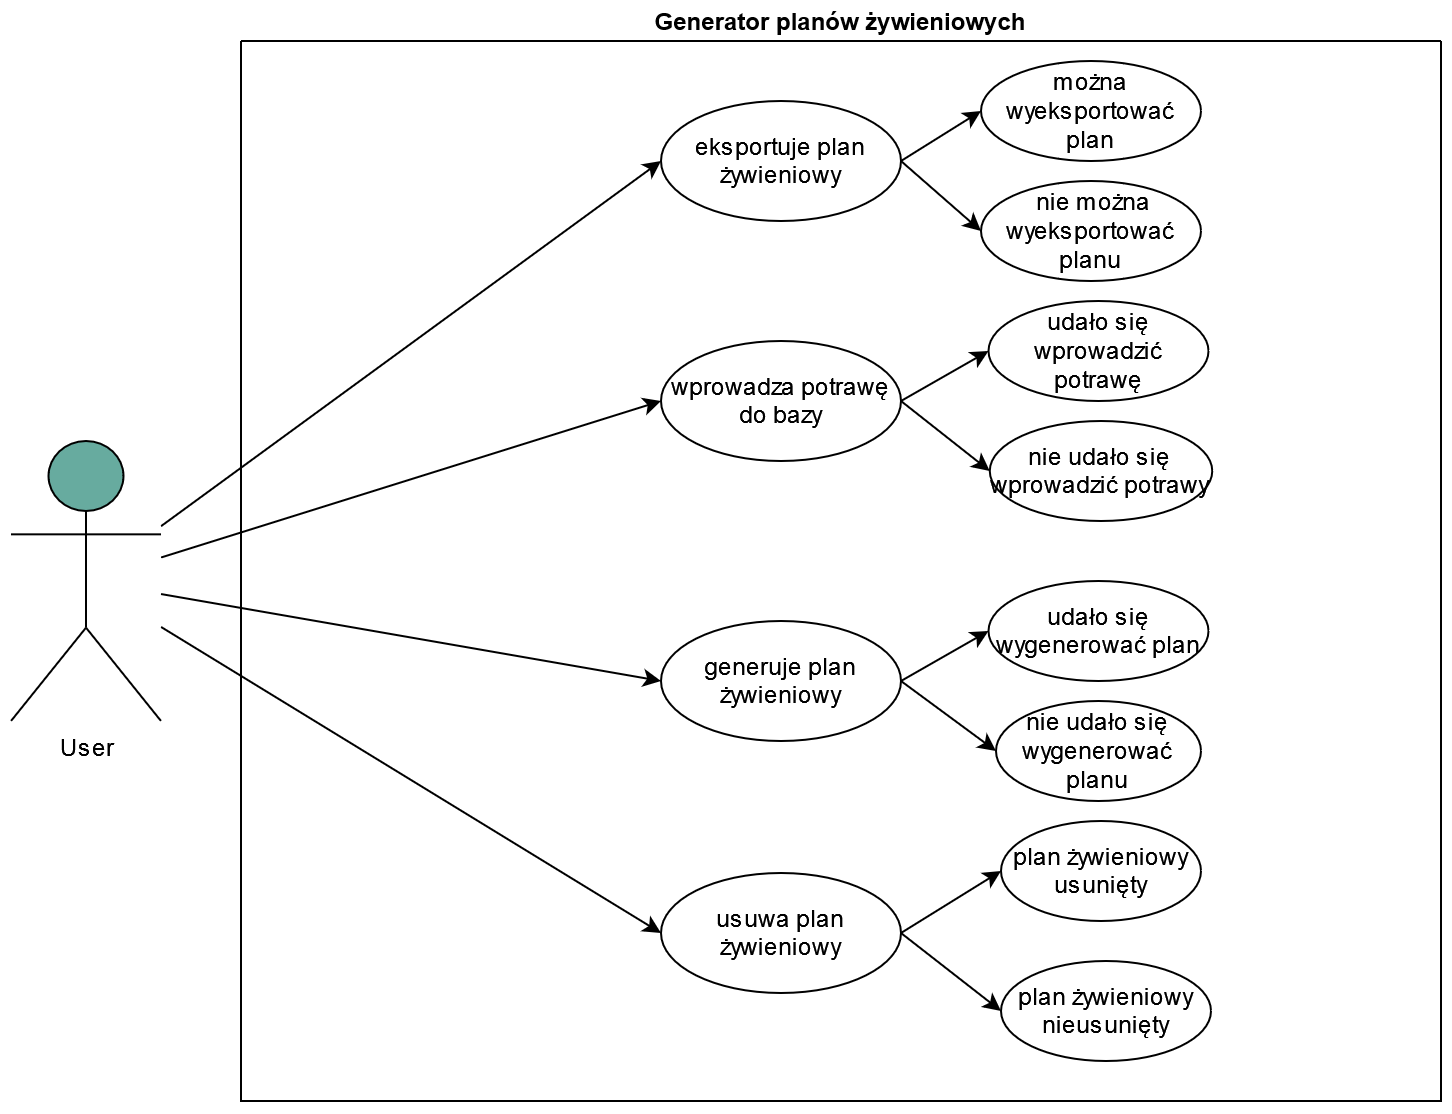

The diagram above was exported from draw.io. Its source (the exported page's mxGraphModel, read from the mxfile embedded in the PNG):
<mxGraphModel dx="2123" dy="1909" grid="1" gridSize="10" guides="1" tooltips="1" connect="1" arrows="1" fold="1" page="1" pageScale="1" pageWidth="827" pageHeight="1169" background="#FFFFFF" math="0" shadow="0">
  <root>
    <mxCell id="0" />
    <mxCell id="1" parent="0" />
    <mxCell id="uVNLWZBg0KfrHZUFvfTC-49" value="Generator planów żywieniowych" style="swimlane;startSize=0;strokeWidth=1;verticalAlign=bottom;" parent="1" vertex="1">
      <mxGeometry x="110" y="-1060" width="600" height="530" as="geometry" />
    </mxCell>
    <mxCell id="uVNLWZBg0KfrHZUFvfTC-44" value="eksportuje plan żywieniowy" style="ellipse;whiteSpace=wrap;html=1;" parent="uVNLWZBg0KfrHZUFvfTC-49" vertex="1">
      <mxGeometry x="210" y="30" width="120" height="60" as="geometry" />
    </mxCell>
    <mxCell id="uVNLWZBg0KfrHZUFvfTC-34" value="generuje plan żywieniowy" style="ellipse;whiteSpace=wrap;html=1;" parent="uVNLWZBg0KfrHZUFvfTC-49" vertex="1">
      <mxGeometry x="210" y="290" width="120" height="60" as="geometry" />
    </mxCell>
    <mxCell id="uVNLWZBg0KfrHZUFvfTC-45" value="można wyeksportować plan" style="ellipse;whiteSpace=wrap;html=1;" parent="uVNLWZBg0KfrHZUFvfTC-49" vertex="1">
      <mxGeometry x="370" y="10" width="110" height="50" as="geometry" />
    </mxCell>
    <mxCell id="uVNLWZBg0KfrHZUFvfTC-46" value="&amp;nbsp;nie można wyeksportować planu" style="ellipse;whiteSpace=wrap;html=1;" parent="uVNLWZBg0KfrHZUFvfTC-49" vertex="1">
      <mxGeometry x="370" y="70" width="110" height="50" as="geometry" />
    </mxCell>
    <mxCell id="uVNLWZBg0KfrHZUFvfTC-30" value="udało się wprowadzić potrawę" style="ellipse;whiteSpace=wrap;html=1;" parent="uVNLWZBg0KfrHZUFvfTC-49" vertex="1">
      <mxGeometry x="373.75" y="130" width="110" height="50" as="geometry" />
    </mxCell>
    <mxCell id="uVNLWZBg0KfrHZUFvfTC-31" value="nie udało się wprowadzić potrawy" style="ellipse;whiteSpace=wrap;html=1;" parent="uVNLWZBg0KfrHZUFvfTC-49" vertex="1">
      <mxGeometry x="374.38" y="190" width="111.25" height="50" as="geometry" />
    </mxCell>
    <mxCell id="uVNLWZBg0KfrHZUFvfTC-35" value="udało się wygenerować plan" style="ellipse;whiteSpace=wrap;html=1;" parent="uVNLWZBg0KfrHZUFvfTC-49" vertex="1">
      <mxGeometry x="373.75" y="270" width="110" height="50" as="geometry" />
    </mxCell>
    <mxCell id="uVNLWZBg0KfrHZUFvfTC-36" value="nie udało się wygenerować planu" style="ellipse;whiteSpace=wrap;html=1;" parent="uVNLWZBg0KfrHZUFvfTC-49" vertex="1">
      <mxGeometry x="377.5" y="330" width="102.5" height="50" as="geometry" />
    </mxCell>
    <mxCell id="uVNLWZBg0KfrHZUFvfTC-39" value="usuwa plan żywieniowy" style="ellipse;whiteSpace=wrap;html=1;" parent="uVNLWZBg0KfrHZUFvfTC-49" vertex="1">
      <mxGeometry x="210" y="416" width="120" height="60" as="geometry" />
    </mxCell>
    <mxCell id="uVNLWZBg0KfrHZUFvfTC-40" value="plan żywieniowy usunięty" style="ellipse;whiteSpace=wrap;html=1;" parent="uVNLWZBg0KfrHZUFvfTC-49" vertex="1">
      <mxGeometry x="380" y="390" width="100" height="50" as="geometry" />
    </mxCell>
    <mxCell id="uVNLWZBg0KfrHZUFvfTC-41" value="plan żywieniowy nieusunięty" style="ellipse;whiteSpace=wrap;html=1;" parent="uVNLWZBg0KfrHZUFvfTC-49" vertex="1">
      <mxGeometry x="380" y="460" width="105" height="50" as="geometry" />
    </mxCell>
    <mxCell id="uVNLWZBg0KfrHZUFvfTC-29" value="&lt;div&gt;wprowadza potrawę do bazy&lt;/div&gt;" style="ellipse;whiteSpace=wrap;html=1;" parent="uVNLWZBg0KfrHZUFvfTC-49" vertex="1">
      <mxGeometry x="210" y="150" width="120" height="60" as="geometry" />
    </mxCell>
    <mxCell id="uVNLWZBg0KfrHZUFvfTC-69" value="" style="endArrow=classic;html=1;rounded=0;exitX=1;exitY=0.5;exitDx=0;exitDy=0;entryX=0;entryY=0.5;entryDx=0;entryDy=0;" parent="uVNLWZBg0KfrHZUFvfTC-49" source="uVNLWZBg0KfrHZUFvfTC-44" target="uVNLWZBg0KfrHZUFvfTC-45" edge="1">
      <mxGeometry width="50" height="50" relative="1" as="geometry">
        <mxPoint x="260" y="230" as="sourcePoint" />
        <mxPoint x="310" y="180" as="targetPoint" />
      </mxGeometry>
    </mxCell>
    <mxCell id="uVNLWZBg0KfrHZUFvfTC-70" value="" style="endArrow=classic;html=1;rounded=0;exitX=1;exitY=0.5;exitDx=0;exitDy=0;entryX=0;entryY=0.5;entryDx=0;entryDy=0;" parent="uVNLWZBg0KfrHZUFvfTC-49" source="uVNLWZBg0KfrHZUFvfTC-44" target="uVNLWZBg0KfrHZUFvfTC-46" edge="1">
      <mxGeometry width="50" height="50" relative="1" as="geometry">
        <mxPoint x="260" y="230" as="sourcePoint" />
        <mxPoint x="310" y="180" as="targetPoint" />
      </mxGeometry>
    </mxCell>
    <mxCell id="uVNLWZBg0KfrHZUFvfTC-71" value="" style="endArrow=classic;html=1;rounded=0;exitX=1;exitY=0.5;exitDx=0;exitDy=0;entryX=0;entryY=0.5;entryDx=0;entryDy=0;" parent="uVNLWZBg0KfrHZUFvfTC-49" source="uVNLWZBg0KfrHZUFvfTC-29" target="uVNLWZBg0KfrHZUFvfTC-30" edge="1">
      <mxGeometry width="50" height="50" relative="1" as="geometry">
        <mxPoint x="260" y="230" as="sourcePoint" />
        <mxPoint x="310" y="180" as="targetPoint" />
      </mxGeometry>
    </mxCell>
    <mxCell id="uVNLWZBg0KfrHZUFvfTC-72" value="" style="endArrow=classic;html=1;rounded=0;exitX=1;exitY=0.5;exitDx=0;exitDy=0;entryX=0;entryY=0.5;entryDx=0;entryDy=0;" parent="uVNLWZBg0KfrHZUFvfTC-49" source="uVNLWZBg0KfrHZUFvfTC-29" target="uVNLWZBg0KfrHZUFvfTC-31" edge="1">
      <mxGeometry width="50" height="50" relative="1" as="geometry">
        <mxPoint x="260" y="340" as="sourcePoint" />
        <mxPoint x="310" y="290" as="targetPoint" />
      </mxGeometry>
    </mxCell>
    <mxCell id="uVNLWZBg0KfrHZUFvfTC-73" value="" style="endArrow=classic;html=1;rounded=0;exitX=1;exitY=0.5;exitDx=0;exitDy=0;entryX=0;entryY=0.5;entryDx=0;entryDy=0;" parent="uVNLWZBg0KfrHZUFvfTC-49" source="uVNLWZBg0KfrHZUFvfTC-34" target="uVNLWZBg0KfrHZUFvfTC-35" edge="1">
      <mxGeometry width="50" height="50" relative="1" as="geometry">
        <mxPoint x="260" y="340" as="sourcePoint" />
        <mxPoint x="310" y="290" as="targetPoint" />
      </mxGeometry>
    </mxCell>
    <mxCell id="uVNLWZBg0KfrHZUFvfTC-74" value="" style="endArrow=classic;html=1;rounded=0;exitX=1;exitY=0.5;exitDx=0;exitDy=0;entryX=0;entryY=0.5;entryDx=0;entryDy=0;" parent="uVNLWZBg0KfrHZUFvfTC-49" source="uVNLWZBg0KfrHZUFvfTC-34" target="uVNLWZBg0KfrHZUFvfTC-36" edge="1">
      <mxGeometry width="50" height="50" relative="1" as="geometry">
        <mxPoint x="260" y="340" as="sourcePoint" />
        <mxPoint x="310" y="290" as="targetPoint" />
      </mxGeometry>
    </mxCell>
    <mxCell id="uVNLWZBg0KfrHZUFvfTC-75" value="" style="endArrow=classic;html=1;rounded=0;exitX=1;exitY=0.5;exitDx=0;exitDy=0;entryX=0;entryY=0.5;entryDx=0;entryDy=0;" parent="uVNLWZBg0KfrHZUFvfTC-49" source="uVNLWZBg0KfrHZUFvfTC-39" target="uVNLWZBg0KfrHZUFvfTC-40" edge="1">
      <mxGeometry width="50" height="50" relative="1" as="geometry">
        <mxPoint x="260" y="340" as="sourcePoint" />
        <mxPoint x="310" y="290" as="targetPoint" />
      </mxGeometry>
    </mxCell>
    <mxCell id="uVNLWZBg0KfrHZUFvfTC-76" value="" style="endArrow=classic;html=1;rounded=0;exitX=1;exitY=0.5;exitDx=0;exitDy=0;entryX=0;entryY=0.5;entryDx=0;entryDy=0;" parent="uVNLWZBg0KfrHZUFvfTC-49" source="uVNLWZBg0KfrHZUFvfTC-39" target="uVNLWZBg0KfrHZUFvfTC-41" edge="1">
      <mxGeometry width="50" height="50" relative="1" as="geometry">
        <mxPoint x="260" y="340" as="sourcePoint" />
        <mxPoint x="310" y="290" as="targetPoint" />
      </mxGeometry>
    </mxCell>
    <mxCell id="uVNLWZBg0KfrHZUFvfTC-53" value="User" style="shape=umlActor;verticalLabelPosition=bottom;verticalAlign=top;html=1;outlineConnect=0;fillColor=#67AB9F;gradientColor=none;" parent="1" vertex="1">
      <mxGeometry x="-5" y="-860" width="75" height="140" as="geometry" />
    </mxCell>
    <mxCell id="uVNLWZBg0KfrHZUFvfTC-62" value="" style="endArrow=classic;html=1;rounded=0;entryX=0;entryY=0.5;entryDx=0;entryDy=0;" parent="1" source="uVNLWZBg0KfrHZUFvfTC-53" target="uVNLWZBg0KfrHZUFvfTC-44" edge="1">
      <mxGeometry width="50" height="50" relative="1" as="geometry">
        <mxPoint x="370" y="-830" as="sourcePoint" />
        <mxPoint x="420" y="-880" as="targetPoint" />
      </mxGeometry>
    </mxCell>
    <mxCell id="uVNLWZBg0KfrHZUFvfTC-63" value="" style="endArrow=classic;html=1;rounded=0;entryX=0;entryY=0.5;entryDx=0;entryDy=0;" parent="1" source="uVNLWZBg0KfrHZUFvfTC-53" target="uVNLWZBg0KfrHZUFvfTC-29" edge="1">
      <mxGeometry width="50" height="50" relative="1" as="geometry">
        <mxPoint x="370" y="-830" as="sourcePoint" />
        <mxPoint x="420" y="-880" as="targetPoint" />
      </mxGeometry>
    </mxCell>
    <mxCell id="uVNLWZBg0KfrHZUFvfTC-65" value="" style="endArrow=classic;html=1;rounded=0;entryX=0;entryY=0.5;entryDx=0;entryDy=0;" parent="1" source="uVNLWZBg0KfrHZUFvfTC-53" target="uVNLWZBg0KfrHZUFvfTC-39" edge="1">
      <mxGeometry width="50" height="50" relative="1" as="geometry">
        <mxPoint x="370" y="-720" as="sourcePoint" />
        <mxPoint x="420" y="-770" as="targetPoint" />
      </mxGeometry>
    </mxCell>
    <mxCell id="uVNLWZBg0KfrHZUFvfTC-68" value="" style="endArrow=classic;html=1;rounded=0;entryX=0;entryY=0.5;entryDx=0;entryDy=0;" parent="1" source="uVNLWZBg0KfrHZUFvfTC-53" target="uVNLWZBg0KfrHZUFvfTC-34" edge="1">
      <mxGeometry width="50" height="50" relative="1" as="geometry">
        <mxPoint x="370" y="-720" as="sourcePoint" />
        <mxPoint x="420" y="-770" as="targetPoint" />
      </mxGeometry>
    </mxCell>
  </root>
</mxGraphModel>